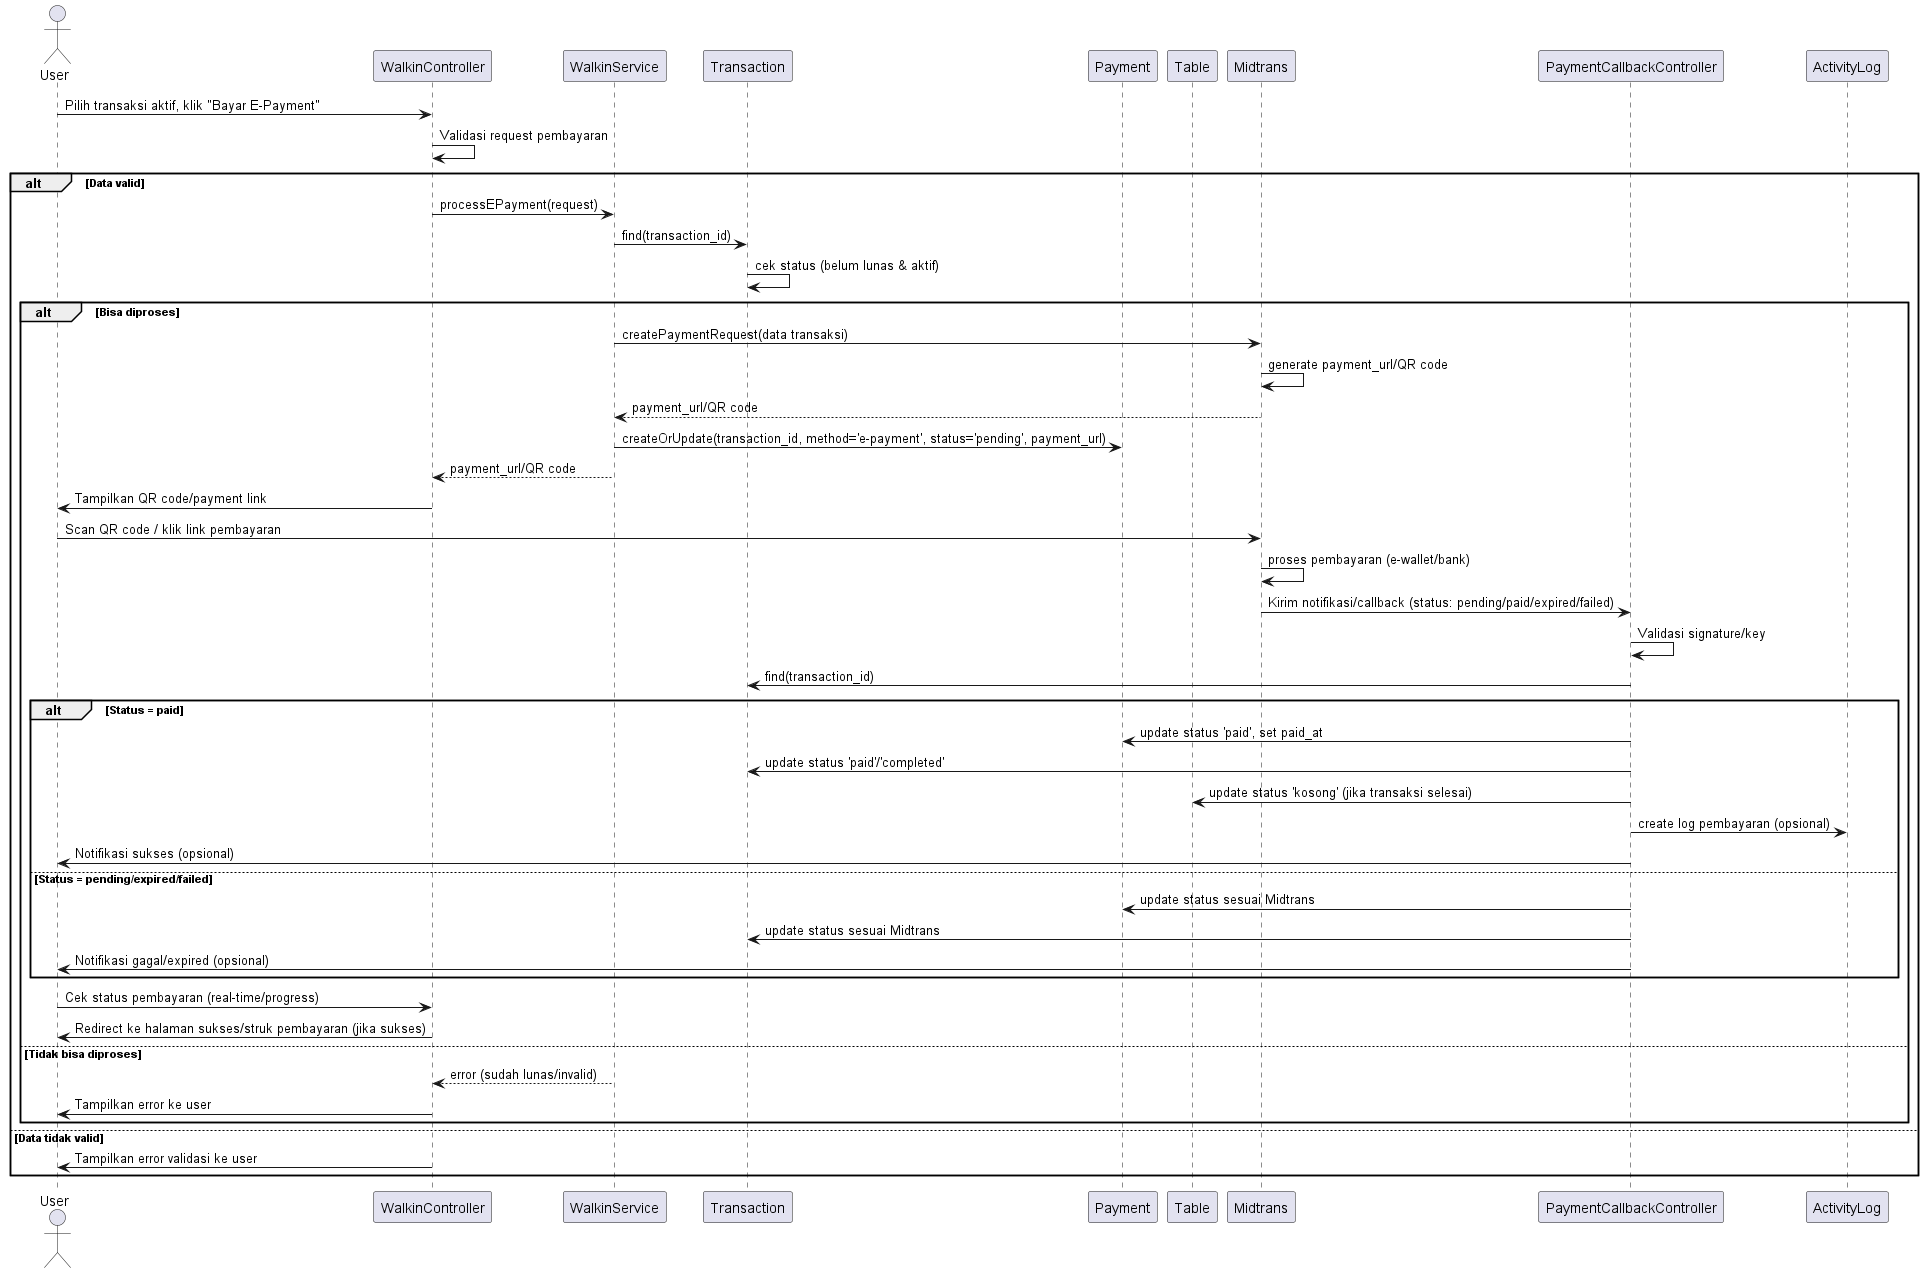

The diagram above was rendered by PlantUML. Its source (embedded in the PNG):
@startuml Sequence Diagram - Walk-In E-Payment (with Midtrans)

actor User
participant "WalkinController" as Controller
participant "WalkinService" as Service
participant "Transaction" as TransactionModel
participant "Payment" as PaymentModel
participant "Table" as TableModel
participant "Midtrans" as MidtransAPI
participant "PaymentCallbackController" as CallbackController
participant "ActivityLog" as LogModel

User -> Controller : Pilih transaksi aktif, klik "Bayar E-Payment"
Controller -> Controller : Validasi request pembayaran
alt Data valid
    Controller -> Service : processEPayment(request)
    Service -> TransactionModel : find(transaction_id)
    TransactionModel -> TransactionModel : cek status (belum lunas & aktif)
    alt Bisa diproses
        Service -> MidtransAPI : createPaymentRequest(data transaksi)
        MidtransAPI -> MidtransAPI : generate payment_url/QR code
        MidtransAPI --> Service : payment_url/QR code
        Service -> PaymentModel : createOrUpdate(transaction_id, method='e-payment', status='pending', payment_url)
        Service --> Controller : payment_url/QR code
        Controller -> User : Tampilkan QR code/payment link
        User -> MidtransAPI : Scan QR code / klik link pembayaran
        MidtransAPI -> MidtransAPI : proses pembayaran (e-wallet/bank)
        MidtransAPI -> CallbackController : Kirim notifikasi/callback (status: pending/paid/expired/failed)
        CallbackController -> CallbackController : Validasi signature/key
        CallbackController -> TransactionModel : find(transaction_id)
        alt Status = paid
            CallbackController -> PaymentModel : update status 'paid', set paid_at
            CallbackController -> TransactionModel : update status 'paid'/'completed'
            CallbackController -> TableModel : update status 'kosong' (jika transaksi selesai)
            CallbackController -> LogModel : create log pembayaran (opsional)
            CallbackController -> User : Notifikasi sukses (opsional)
        else Status = pending/expired/failed
            CallbackController -> PaymentModel : update status sesuai Midtrans
            CallbackController -> TransactionModel : update status sesuai Midtrans
            CallbackController -> User : Notifikasi gagal/expired (opsional)
        end
        User -> Controller : Cek status pembayaran (real-time/progress)
        Controller -> User : Redirect ke halaman sukses/struk pembayaran (jika sukses)
    else Tidak bisa diproses
        Service --> Controller : error (sudah lunas/invalid)
        Controller -> User : Tampilkan error ke user
    end
else Data tidak valid
    Controller -> User : Tampilkan error validasi ke user
end

@enduml